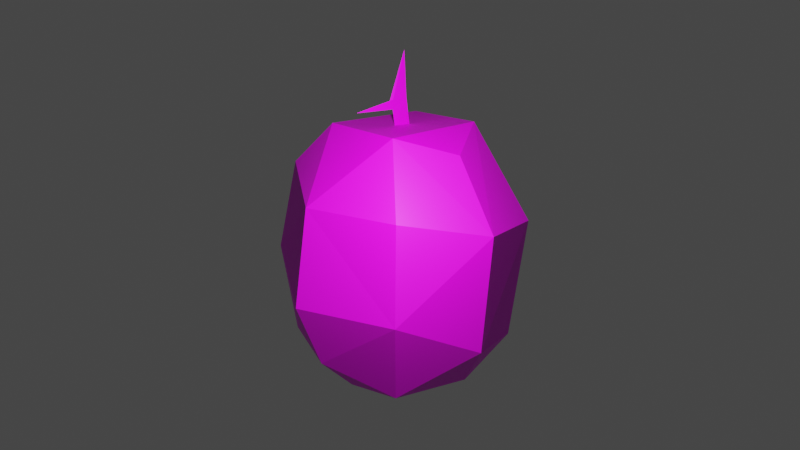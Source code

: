 # Source: Melon.blend  (saved by Blender 2.83.19; exported with 4.5.12 LTS)
import bpy
from mathutils import Matrix  # noqa: F401  (used for matrix-valued properties, if any)

bpy.ops.wm.read_factory_settings(use_empty=True)
scene = bpy.context.scene
scene.name = 'Scene'

# ---- collections
col_collection = bpy.data.collections.new('Collection'); scene.collection.children.link(col_collection)

# ---- images (referenced by path relative to the original .blend; pixels are not part of the script)
import os
ASSET_DIR = os.environ.get("B2B_ASSET_DIR", "")  # directory of the original .blend (textures are referenced by path, not embedded)
HERE = os.path.dirname(os.path.abspath(__file__))  # packed textures are extracted next to this script under _unpacked/

def load_image(name, relpath, width, height, colorspace="sRGB"):
    """Load a texture the original file referenced (path relative to the .blend, or extracted next to this script)."""
    p = next((c for c in (os.path.join(HERE, relpath), os.path.join(ASSET_DIR, relpath)) if relpath and os.path.exists(c)), "")
    if p:
        img = bpy.data.images.load(p, check_existing=True)
        img.name = name
    else:  # same state as the original file: an image datablock whose file is absent (Cycles renders it pink)
        img = bpy.data.images.new(name, width, height)
        img.source = "FILE"
        img.filepath = "//" + (relpath or name)
    img.colorspace_settings.name = colorspace
    return img
img_reference_png = load_image('reference.png', 'Textures/reference.png', 1024, 1024, 'sRGB')

# ---- materials (node trees are filled in below, after node groups)
mat_melon = bpy.data.materials.new('Melon')
mat_melon.use_transparent_shadow = False

# ---- material node trees
mat_melon.use_nodes = True; mat_melon.node_tree.nodes.clear()
_N = mat_melon.node_tree.nodes; _L = mat_melon.node_tree.links
n0 = _N.new('ShaderNodeBsdfPrincipled'); n0.name = 'Principled BSDF'; n0.location = (10, 300)
n0.distribution = 'GGX'
n0.subsurface_method = 'BURLEY'
n0.inputs[3].default_value = 1.45
n0.inputs[27].default_value = (0.0, 0.0, 0.0, 1.0)
n0.inputs[28].default_value = 1.0
n1 = _N.new('ShaderNodeOutputMaterial'); n1.name = 'Material Output'; n1.location = (300, 300)
n2 = _N.new('ShaderNodeTexImage'); n2.name = 'Image Texture'; n2.location = (-280, 280)
n2.image = img_reference_png
_L.new(n0.outputs[0], n1.inputs[0])
_L.new(n2.outputs[0], n0.inputs[0])
n1.is_active_output = True

# ---- world
world_world = bpy.data.worlds.new('World'); scene.world = world_world
world_world.use_nodes = True; world_world.node_tree.nodes.clear()
_N = world_world.node_tree.nodes; _L = world_world.node_tree.links
n0 = _N.new('ShaderNodeOutputWorld'); n0.name = 'World Output'; n0.location = (300, 300)
n1 = _N.new('ShaderNodeBackground'); n1.name = 'Background'; n1.location = (10, 300)
n1.inputs[0].default_value = (0.05088, 0.05088, 0.05088, 1.0)
_L.new(n1.outputs[0], n0.inputs[0])
n0.is_active_output = True
world_world.color = (0.05088, 0.05088, 0.05088)
world_world.use_sun_shadow = False
world_world.sun_shadow_jitter_overblur = 0.0

# ---- cameras
cam_camera = bpy.data.cameras.new('Camera')
cam_camera.clip_end = 100.0
cam_camera.ortho_scale = 7.314

# ---- lights
light_light = bpy.data.lights.new('Light', 'POINT')
light_light.transmission_factor = 0.0
light_light.energy = 1000.0
light_light.shadow_soft_size = 0.1
light_light.shadow_maximum_resolution = 0.006
light_light.use_absolute_resolution = True

# ---- meshes
me_plane = bpy.data.meshes.new('Plane')
me_plane.from_pydata([(1.178, -1.283, 1.26), (0.7104, 1.466, 0.6924), (0.7522, -2.328, 0.7896), (0.9919, 1.042, 0.9791), (1.158, 0.4192, 1.249), (1.235, -0.4287, 1.338), (1.023, -1.867, 1.071), (-0.1385, 1.427, 0.0), (-0.6533, 1.427, 0.0), (0.0, -1.91, 1.395), (-1.178, -1.283, 1.26), (0.0, 1.178, 1.21), (-0.7104, 1.466, 0.6924), (-0.7522, -2.328, 0.7896), (0.0, -2.355, 0.8309), (-0.9919, 1.042, 0.9791), (-1.158, 0.4192, 1.249), (-1.235, -0.4287, 1.338), (0.0, 1.505, 0.6365), (-1.023, -1.867, 1.071), (0.0, -0.3818, 1.928), (0.0, -1.313, 1.773), (0.0, 0.4804, 1.749), (0.1385, 1.427, 0.0), (0.4355, 1.427, 0.0), (1.496, -1.825, 0.0), (1.434, 0.9054, 0.0), (0.9547, -2.3, 0.0), (1.921, -0.4755, 0.0), (1.766, 0.3581, 0.0), (1.807, -1.254, 0.0), (0.8711, 1.427, 0.0), (1.178, -1.283, -1.26), (0.7104, 1.466, -0.6924), (0.7522, -2.328, -0.7896), (0.9919, 1.042, -0.9791), (1.158, 0.4192, -1.249), (1.235, -0.4287, -1.338), (1.023, -1.867, -1.071), (-0.09869, 1.67, -0.01), (-0.0869, 1.82, 3.565e-08), (-0.4355, 1.427, 0.0), (-0.03387, 1.838, 3.725e-08), (-0.1002, 2.501, 9.733e-08), (0.0, 1.427, 0.0), (0.01915, 2.496, 9.693e-08), (-1.496, -1.825, 0.0), (-1.434, 0.9054, 0.0), (-0.9547, -2.3, 0.0), (-1.921, -0.4755, 0.0), (-1.766, 0.3581, 0.0), (-1.807, -1.254, 0.0), (-0.8711, 1.427, 0.0), (0.0, -1.91, -1.395), (-1.178, -1.283, -1.26), (0.0, 1.178, -1.21), (-0.7104, 1.466, -0.6924), (0.0, -2.498, 0.0), (-0.7522, -2.328, -0.7896), (0.0, -2.355, -0.8309), (-0.9919, 1.042, -0.9791), (-1.158, 0.4192, -1.249), (-1.235, -0.4287, -1.338), (0.0, 1.505, -0.6365), (-1.023, -1.867, -1.071), (0.0, -0.3818, -1.928), (0.0, -1.313, -1.773), (0.0, 0.4804, -1.749), (0.0545, 2.107, 6.168e-08), (0.2313, 1.78, 3.204e-08), (-0.09869, 1.67, 2.203e-08), (0.8101, 1.727, 2.724e-08), (0.8322, 1.648, 2.003e-08), (0.6533, 1.427, 0.0), (0.1782, 1.67, 2.203e-08), (-0.0869, 1.82, -0.01), (-0.03387, 1.838, -0.01), (-0.1002, 2.501, -0.01), (0.01915, 2.496, -0.01), (0.0545, 2.107, -0.01), (0.2313, 1.78, -0.01), (0.8101, 1.727, -0.01), (0.8322, 1.648, -0.01), (0.1782, 1.67, -0.01), (0.1385, 1.427, -0.01), (-0.1385, 1.427, -0.01)], [], [(3, 1, 18, 11), (4, 3, 11, 22), (5, 4, 22, 20), (0, 5, 20, 21), (6, 0, 21, 9), (2, 6, 9, 14), (14, 57, 27, 2), (27, 25, 6, 2), (25, 30, 0, 6), (30, 28, 5, 0), (28, 29, 4, 5), (29, 26, 3, 4), (26, 31, 1, 3), (15, 11, 18, 12), (16, 22, 11, 15), (17, 20, 22, 16), (10, 21, 20, 17), (19, 9, 21, 10), (13, 14, 9, 19), (14, 13, 48, 57), (48, 13, 19, 46), (46, 19, 10, 51), (51, 10, 17, 49), (49, 17, 16, 50), (50, 16, 15, 47), (47, 15, 12, 52), (52, 12, 18, 1, 31, 73, 24, 23, 44, 7, 41, 8), (35, 55, 63, 33), (36, 67, 55, 35), (37, 65, 67, 36), (32, 66, 65, 37), (38, 53, 66, 32), (34, 59, 53, 38), (59, 34, 27, 57), (27, 34, 38, 25), (25, 38, 32, 30), (30, 32, 37, 28), (28, 37, 36, 29), (29, 36, 35, 26), (26, 35, 33, 31), (56, 52, 8, 41, 7, 44, 23, 24, 73, 31, 33, 63), (60, 56, 63, 55), (61, 60, 55, 67), (62, 61, 67, 65), (54, 62, 65, 66), (64, 54, 66, 53), (58, 64, 53, 59), (59, 57, 48, 58), (48, 46, 64, 58), (46, 51, 54, 64), (51, 49, 62, 54), (49, 50, 61, 62), (50, 47, 60, 61), (47, 52, 56, 60), (70, 7, 23, 74, 72, 71, 69, 68, 45, 43, 42, 40), (39, 75, 76, 77, 78, 79, 80, 81, 82, 83, 84, 85), (23, 7, 85, 84), (42, 43, 77, 76), (71, 72, 82, 81), (68, 69, 80, 79), (43, 45, 78, 77), (70, 40, 75, 39), (74, 23, 84, 83), (40, 42, 76, 75), (7, 70, 39, 85), (72, 74, 83, 82), (69, 71, 81, 80), (45, 68, 79, 78)])
_uv = me_plane.uv_layers.new(name='UVMap')
_uv.uv.foreach_set('vector', [0.4352, 0.619, 0.4119, 0.7024, 0.289, 0.7476, 0.2454, 0.6571, 0.4376, 0.5171, 0.4352, 0.619, 0.2454, 0.6571, 0.1973, 0.5338, 0.4376, 0.3921, 0.4376, 0.5171, 0.1973, 0.5338, 0.1766, 0.4062, 0.4282, 0.2667, 0.4376, 0.3921, 0.1766, 0.4062, 0.1827, 0.2685, 0.4125, 0.1751, 0.4282, 0.2667, 0.1827, 0.2685, 0.2076, 0.1671, 0.3815, 0.09011, 0.4125, 0.1751, 0.2076, 0.1671, 0.2412, 0.06537, 0.7509, 0.2116, 0.8757, 0.1286, 0.9817, 0.2953, 0.828, 0.2861, 0.2615, 0.738, 0.2096, 0.6352, 0.4439, 0.6289, 0.4229, 0.7199, 0.2096, 0.6352, 0.1756, 0.5393, 0.4573, 0.5327, 0.4439, 0.6289, 0.1756, 0.5393, 0.1574, 0.4198, 0.4573, 0.4012, 0.4573, 0.5327, 0.1574, 0.4198, 0.163, 0.2903, 0.4399, 0.271, 0.4573, 0.4012, 0.163, 0.2903, 0.1855, 0.1939, 0.3996, 0.1688, 0.4399, 0.271, 0.1855, 0.1939, 0.2224, 0.08004, 0.3647, 0.08351, 0.3996, 0.1688, 0.457, 0.1679, 0.2643, 0.1292, 0.3086, 0.03739, 0.4333, 0.08324, 0.4594, 0.2715, 0.2155, 0.2545, 0.2643, 0.1292, 0.457, 0.1679, 0.4594, 0.3984, 0.1944, 0.384, 0.2155, 0.2545, 0.4594, 0.2715, 0.4499, 0.5257, 0.2007, 0.5239, 0.1944, 0.384, 0.4594, 0.3984, 0.4339, 0.6187, 0.226, 0.6268, 0.2007, 0.5239, 0.4499, 0.5257, 0.4025, 0.7049, 0.26, 0.7301, 0.226, 0.6268, 0.4339, 0.6187, 0.7509, 0.2116, 0.6618, 0.1453, 0.6676, 0.02099, 0.8757, 0.1286, 0.2894, 0.08044, 0.4457, 0.09796, 0.466, 0.186, 0.2392, 0.1799, 0.2392, 0.1799, 0.466, 0.186, 0.4789, 0.2791, 0.2063, 0.2728, 0.2063, 0.2728, 0.4789, 0.2791, 0.4789, 0.4064, 0.1886, 0.3884, 0.1886, 0.3884, 0.4789, 0.4064, 0.4622, 0.5325, 0.1941, 0.5138, 0.1941, 0.5138, 0.4622, 0.5325, 0.4231, 0.6315, 0.2159, 0.6071, 0.2159, 0.6071, 0.4231, 0.6315, 0.3893, 0.714, 0.2516, 0.7173, 0.01625, 0.4904, 0.1703, 0.4858, 0.2323, 0.569, 0.3343, 0.6248, 0.3093, 0.7497, 0.2541, 0.7317, 0.2007, 0.7109, 0.1429, 0.6675, 0.1187, 0.6473, 0.09501, 0.6268, 0.04439, 0.5785, 0.02281, 0.5357, 0.4769, 0.2057, 0.3144, 0.173, 0.3517, 0.09559, 0.4569, 0.1343, 0.4789, 0.293, 0.2732, 0.2787, 0.3144, 0.173, 0.4769, 0.2057, 0.4789, 0.4, 0.2555, 0.3879, 0.2732, 0.2787, 0.4789, 0.293, 0.4709, 0.5073, 0.2607, 0.5058, 0.2555, 0.3879, 0.4789, 0.4, 0.4574, 0.5858, 0.2821, 0.5926, 0.2607, 0.5058, 0.4709, 0.5073, 0.4309, 0.6585, 0.3108, 0.6797, 0.2821, 0.5926, 0.4574, 0.5858, 0.7509, 0.5586, 0.828, 0.484, 0.9859, 0.4818, 0.8914, 0.6554, 0.2567, 0.04906, 0.4234, 0.06775, 0.445, 0.1617, 0.2031, 0.1552, 0.2031, 0.1552, 0.445, 0.1617, 0.4589, 0.261, 0.168, 0.2542, 0.168, 0.2542, 0.4589, 0.261, 0.4589, 0.3968, 0.1492, 0.3776, 0.1492, 0.3776, 0.4589, 0.3968, 0.441, 0.5313, 0.155, 0.5114, 0.155, 0.5114, 0.441, 0.5313, 0.3993, 0.6369, 0.1782, 0.6109, 0.1782, 0.6109, 0.3993, 0.6369, 0.3633, 0.7249, 0.2163, 0.7285, 0.1703, 0.2844, 0.02494, 0.2909, 0.04265, 0.2471, 0.07211, 0.2043, 0.1148, 0.1559, 0.1385, 0.1354, 0.1628, 0.1153, 0.2205, 0.07183, 0.274, 0.05102, 0.3292, 0.03304, 0.3343, 0.1454, 0.2323, 0.2011, 0.3383, 0.6129, 0.3177, 0.6863, 0.2095, 0.7261, 0.1712, 0.6464, 0.3403, 0.5231, 0.3383, 0.6129, 0.1712, 0.6464, 0.1288, 0.5378, 0.3403, 0.4131, 0.3403, 0.5231, 0.1288, 0.5378, 0.1106, 0.4255, 0.3321, 0.3027, 0.3403, 0.4131, 0.1106, 0.4255, 0.116, 0.3043, 0.3182, 0.222, 0.3321, 0.3027, 0.116, 0.3043, 0.1379, 0.215, 0.291, 0.1473, 0.3182, 0.222, 0.1379, 0.215, 0.1675, 0.1255, 0.7509, 0.5586, 0.8914, 0.6554, 0.6726, 0.7561, 0.6618, 0.6249, 0.2489, 0.7312, 0.1976, 0.6297, 0.4289, 0.6236, 0.4082, 0.7134, 0.1976, 0.6297, 0.1641, 0.5351, 0.4421, 0.5286, 0.4289, 0.6236, 0.1641, 0.5351, 0.1461, 0.4172, 0.4421, 0.3988, 0.4421, 0.5286, 0.1461, 0.4172, 0.1516, 0.2893, 0.425, 0.2702, 0.4421, 0.3988, 0.1516, 0.2893, 0.1739, 0.1941, 0.3852, 0.1693, 0.425, 0.2702, 0.1739, 0.1941, 0.2103, 0.08173, 0.3508, 0.08515, 0.3852, 0.1693, 0.4854, 0.8212, 0.4579, 0.7838, 0.5236, 0.7816, 0.5377, 0.8358, 0.7123, 0.8313, 0.7098, 0.8412, 0.5566, 0.8501, 0.5076, 0.9298, 0.4978, 0.993, 0.4843, 0.9929, 0.5036, 0.8661, 0.484, 0.8558, 0.4775, 0.8359, 0.4808, 0.8602, 0.5013, 0.8627, 0.4838, 0.9952, 0.4996, 0.9946, 0.5119, 0.9205, 0.5574, 0.8529, 0.7117, 0.8448, 0.7179, 0.8298, 0.5323, 0.8393, 0.539, 0.791, 0.4801, 0.7891, 0.4331, 0.2728, 0.4331, 0.2728, 0.4331, 0.2728, 0.4331, 0.2728, 0.5036, 0.8661, 0.4843, 0.9929, 0.4816, 0.9943, 0.4999, 0.8667, 0.7098, 0.8412, 0.7123, 0.8313, 0.7144, 0.83, 0.712, 0.843, 0.5076, 0.9298, 0.5566, 0.8501, 0.5581, 0.8523, 0.5096, 0.9307, 0.4843, 0.9929, 0.4978, 0.993, 0.4991, 0.9945, 0.4816, 0.9943, 0.4854, 0.8212, 0.484, 0.8558, 0.4816, 0.8564, 0.4827, 0.8212, 0.5377, 0.8358, 0.5236, 0.7816, 0.5262, 0.7806, 0.5396, 0.8339, 0.484, 0.8558, 0.5036, 0.8661, 0.4999, 0.8667, 0.4816, 0.8564, 0.4579, 0.7838, 0.4854, 0.8212, 0.4827, 0.8212, 0.4554, 0.7841, 0.7123, 0.8313, 0.5377, 0.8358, 0.5396, 0.8339, 0.7144, 0.83, 0.5566, 0.8501, 0.7098, 0.8412, 0.712, 0.843, 0.5581, 0.8523, 0.4978, 0.993, 0.5076, 0.9298, 0.5096, 0.9307, 0.4991, 0.9945])
me_plane.materials.append(mat_melon)
me_plane.use_remesh_fix_poles = True
me_plane.use_remesh_preserve_attributes = False
me_plane.use_mirror_vertex_groups = False
me_plane.update()

# ---- objects
ob_light = bpy.data.objects.new('Light', light_light)
ob_camera = bpy.data.objects.new('Camera', cam_camera)
ob_reference = bpy.data.objects.new('Reference', img_reference_png)
ob_melonmesh = bpy.data.objects.new('MelonMesh', me_plane)

# ---- transforms, parenting, visibility, modifiers, constraints
ob_light.location = (2.567, 3.254, 2.277)
ob_light.rotation_euler = (0.6503, 0.05522, 1.866)
ob_light.lock_rotations_4d = False
ob_light.empty_display_type = 'ARROWS'
ob_light.color = (0.0, 0.0, 0.0, 0.0)
ob_light.lineart.crease_threshold = 0.0
ob_camera.location = (10.08, 11.93, 4.316)
ob_camera.rotation_euler = (1.298, -6.685e-08, 2.442)
ob_camera.scale = (1.0, 1.0, 1.0)
ob_camera.lock_rotations_4d = False
ob_camera.empty_display_type = 'ARROWS'
ob_camera.color = (0.0, 0.0, 0.0, 0.0)
ob_camera.display_type = 'WIRE'
ob_camera.lineart.crease_threshold = 0.0
ob_reference.location = (0.0, 0.0, 0.0)
ob_reference.rotation_euler = (1.571, 0.0, 0.0)
ob_reference.empty_display_type = 'IMAGE'
ob_reference.empty_display_size = 5.0
ob_reference.lineart.crease_threshold = 0.0
ob_melonmesh.location = (0.0, 0.0, 0.0)
ob_melonmesh.rotation_euler = (1.571, 0.0, 0.0)
ob_melonmesh.lineart.crease_threshold = 0.0
_m = ob_melonmesh.modifiers.new('Decimate', 'DECIMATE')
_m.ratio = 0.467

# ---- collection membership
col_collection.objects.link(ob_light)
col_collection.objects.link(ob_camera)
col_collection.objects.link(ob_reference)
col_collection.objects.link(ob_melonmesh)

# ---- scene / render settings (as saved in the file)
scene.camera = ob_camera
scene.frame_start = 1; scene.frame_end = 250; scene.frame_set(3)
scene.render.engine = 'BLENDER_EEVEE_NEXT'
scene.cycles.use_denoising = False
scene.cycles.samples = 128
scene.cycles.sampling_pattern = 'TABULATED_SOBOL'
scene.cycles.use_adaptive_sampling = False
scene.cycles.use_light_tree = False
scene.view_settings.view_transform = 'Filmic'
bpy.context.view_layer.update()
